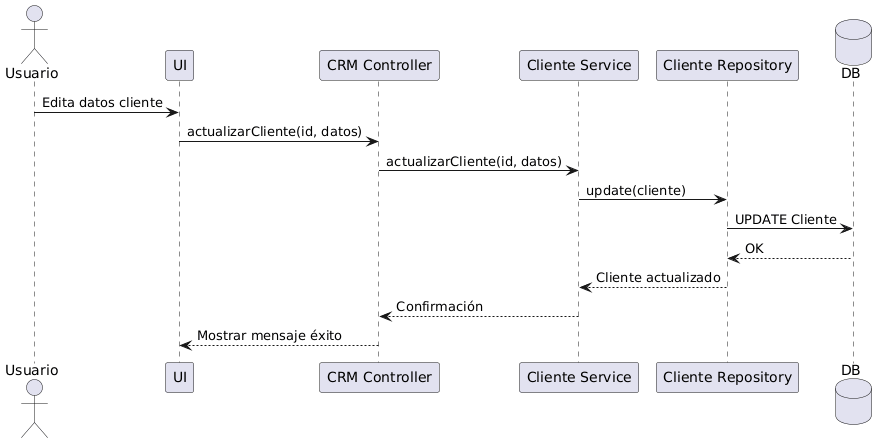

The diagram above was rendered by PlantUML. Its source (embedded in the PNG):
@startuml
actor Usuario
participant UI
participant "CRM Controller" as Controller
participant "Cliente Service" as Service
participant "Cliente Repository" as Repo
database DB

Usuario -> UI : Edita datos cliente
UI -> Controller : actualizarCliente(id, datos)
Controller -> Service : actualizarCliente(id, datos)
Service -> Repo : update(cliente)
Repo -> DB : UPDATE Cliente
DB --> Repo : OK
Repo --> Service : Cliente actualizado
Service --> Controller : Confirmación
Controller --> UI : Mostrar mensaje éxito
@enduml